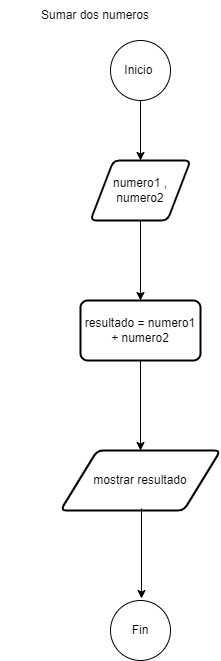

The diagram above was exported from draw.io. Its source (the exported page's mxGraphModel, read from the mxfile embedded in the PNG):
<mxGraphModel dx="232" dy="387" grid="1" gridSize="10" guides="1" tooltips="1" connect="1" arrows="1" fold="1" page="1" pageScale="1" pageWidth="827" pageHeight="1169" math="0" shadow="0">
  <root>
    <mxCell id="0" />
    <mxCell id="1" parent="0" />
    <mxCell id="yWnmibKHWdppH5cZrXpM-1" value="Sumar dos numeros" style="text;html=1;align=center;verticalAlign=middle;whiteSpace=wrap;rounded=0;" vertex="1" parent="1">
      <mxGeometry x="40" y="40" width="190" height="30" as="geometry" />
    </mxCell>
    <mxCell id="yWnmibKHWdppH5cZrXpM-7" value="" style="edgeStyle=orthogonalEdgeStyle;rounded=0;orthogonalLoop=1;jettySize=auto;html=1;" edge="1" parent="1" source="yWnmibKHWdppH5cZrXpM-3" target="yWnmibKHWdppH5cZrXpM-6">
      <mxGeometry relative="1" as="geometry" />
    </mxCell>
    <mxCell id="yWnmibKHWdppH5cZrXpM-3" value="Inicio&amp;nbsp;" style="ellipse;whiteSpace=wrap;html=1;" vertex="1" parent="1">
      <mxGeometry x="150" y="80" width="60" height="60" as="geometry" />
    </mxCell>
    <mxCell id="yWnmibKHWdppH5cZrXpM-4" value="Fin" style="ellipse;whiteSpace=wrap;html=1;" vertex="1" parent="1">
      <mxGeometry x="150" y="640" width="60" height="60" as="geometry" />
    </mxCell>
    <mxCell id="yWnmibKHWdppH5cZrXpM-10" value="" style="edgeStyle=orthogonalEdgeStyle;rounded=0;orthogonalLoop=1;jettySize=auto;html=1;" edge="1" parent="1" source="yWnmibKHWdppH5cZrXpM-6" target="yWnmibKHWdppH5cZrXpM-9">
      <mxGeometry relative="1" as="geometry" />
    </mxCell>
    <mxCell id="yWnmibKHWdppH5cZrXpM-6" value="numero1 , numero2" style="shape=parallelogram;html=1;strokeWidth=2;perimeter=parallelogramPerimeter;whiteSpace=wrap;rounded=1;arcSize=12;size=0.23;" vertex="1" parent="1">
      <mxGeometry x="130" y="200" width="100" height="60" as="geometry" />
    </mxCell>
    <mxCell id="yWnmibKHWdppH5cZrXpM-9" value="resultado = numero1 + numero2" style="whiteSpace=wrap;html=1;strokeWidth=2;rounded=1;arcSize=12;" vertex="1" parent="1">
      <mxGeometry x="120" y="340" width="120" height="60" as="geometry" />
    </mxCell>
    <mxCell id="yWnmibKHWdppH5cZrXpM-13" style="edgeStyle=orthogonalEdgeStyle;rounded=0;orthogonalLoop=1;jettySize=auto;html=1;exitX=0.5;exitY=1;exitDx=0;exitDy=0;" edge="1" parent="1" source="yWnmibKHWdppH5cZrXpM-9" target="yWnmibKHWdppH5cZrXpM-11">
      <mxGeometry relative="1" as="geometry" />
    </mxCell>
    <mxCell id="yWnmibKHWdppH5cZrXpM-11" value="mostrar resultado" style="shape=parallelogram;html=1;strokeWidth=2;perimeter=parallelogramPerimeter;whiteSpace=wrap;rounded=1;arcSize=12;size=0.23;" vertex="1" parent="1">
      <mxGeometry x="100" y="490" width="160" height="60" as="geometry" />
    </mxCell>
    <mxCell id="yWnmibKHWdppH5cZrXpM-14" style="edgeStyle=orthogonalEdgeStyle;rounded=0;orthogonalLoop=1;jettySize=auto;html=1;exitX=0.5;exitY=1;exitDx=0;exitDy=0;" edge="1" parent="1">
      <mxGeometry relative="1" as="geometry">
        <mxPoint x="181" y="548" as="sourcePoint" />
        <mxPoint x="181" y="638" as="targetPoint" />
      </mxGeometry>
    </mxCell>
  </root>
</mxGraphModel>